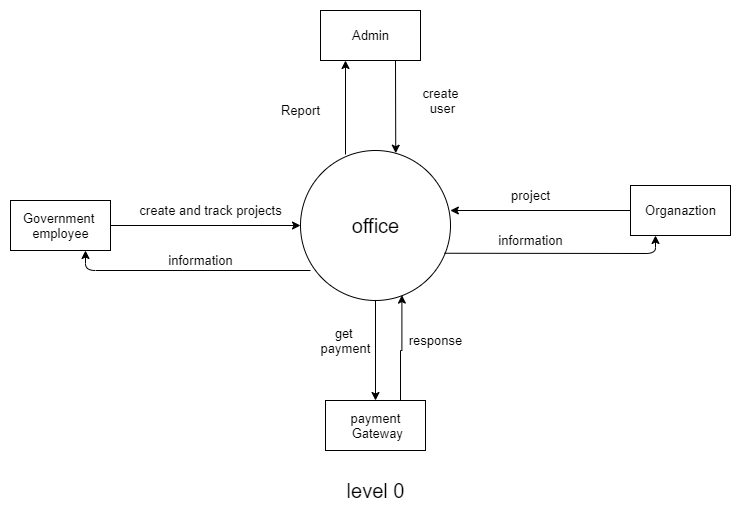

The diagram above was exported from draw.io. Its source (the exported page's mxGraphModel, read from the mxfile embedded in the PNG):
<mxGraphModel dx="1172" dy="589" grid="1" gridSize="10" guides="1" tooltips="1" connect="1" arrows="1" fold="1" page="1" pageScale="1" pageWidth="850" pageHeight="1100" math="0" shadow="0">
  <root>
    <mxCell id="0" />
    <mxCell id="1" parent="0" />
    <mxCell id="t1iHJpDomQX5FsQ4zhU9-3" value="" style="edgeStyle=orthogonalEdgeStyle;rounded=0;orthogonalLoop=1;jettySize=auto;html=1;" edge="1" parent="1" source="NtpuhwHVEMnTMEVILRPR-4" target="t1iHJpDomQX5FsQ4zhU9-1">
      <mxGeometry relative="1" as="geometry" />
    </mxCell>
    <mxCell id="NtpuhwHVEMnTMEVILRPR-4" value="&lt;font style=&quot;font-size: 20px&quot;&gt;office&lt;/font&gt;" style="shape=ellipse;html=1;dashed=0;whitespace=wrap;perimeter=ellipsePerimeter;" parent="1" vertex="1">
      <mxGeometry x="320" y="150" width="150" height="150" as="geometry" />
    </mxCell>
    <mxCell id="NtpuhwHVEMnTMEVILRPR-5" value="&lt;font style=&quot;font-size: 20px&quot;&gt;level 0&lt;/font&gt;" style="text;html=1;align=center;verticalAlign=middle;resizable=0;points=[];autosize=1;" parent="1" vertex="1">
      <mxGeometry x="360" y="480" width="70" height="20" as="geometry" />
    </mxCell>
    <mxCell id="NtpuhwHVEMnTMEVILRPR-6" value="Admin" style="html=1;dashed=0;whitespace=wrap;" parent="1" vertex="1">
      <mxGeometry x="340" y="10" width="100" height="50" as="geometry" />
    </mxCell>
    <mxCell id="NtpuhwHVEMnTMEVILRPR-7" value="Organaztion" style="html=1;dashed=0;whitespace=wrap;" parent="1" vertex="1">
      <mxGeometry x="650" y="185" width="100" height="50" as="geometry" />
    </mxCell>
    <mxCell id="NtpuhwHVEMnTMEVILRPR-9" value="" style="endArrow=classic;html=1;exitX=0.75;exitY=1;exitDx=0;exitDy=0;entryX=0.635;entryY=0.018;entryDx=0;entryDy=0;entryPerimeter=0;" parent="1" source="NtpuhwHVEMnTMEVILRPR-6" target="NtpuhwHVEMnTMEVILRPR-4" edge="1">
      <mxGeometry width="50" height="50" relative="1" as="geometry">
        <mxPoint x="280" y="260" as="sourcePoint" />
        <mxPoint x="417" y="150" as="targetPoint" />
      </mxGeometry>
    </mxCell>
    <mxCell id="NtpuhwHVEMnTMEVILRPR-10" value="" style="endArrow=classic;html=1;exitX=1;exitY=0.5;exitDx=0;exitDy=0;entryX=0;entryY=0.5;entryDx=0;entryDy=0;" parent="1" source="NtpuhwHVEMnTMEVILRPR-30" target="NtpuhwHVEMnTMEVILRPR-4" edge="1">
      <mxGeometry width="50" height="50" relative="1" as="geometry">
        <mxPoint x="210" y="345" as="sourcePoint" />
        <mxPoint x="330" y="210" as="targetPoint" />
      </mxGeometry>
    </mxCell>
    <mxCell id="NtpuhwHVEMnTMEVILRPR-11" value="" style="endArrow=classic;html=1;exitX=0;exitY=0.5;exitDx=0;exitDy=0;entryX=0.999;entryY=0.4;entryDx=0;entryDy=0;entryPerimeter=0;" parent="1" source="NtpuhwHVEMnTMEVILRPR-7" target="NtpuhwHVEMnTMEVILRPR-4" edge="1">
      <mxGeometry width="50" height="50" relative="1" as="geometry">
        <mxPoint x="280" y="260" as="sourcePoint" />
        <mxPoint x="481" y="205" as="targetPoint" />
        <Array as="points" />
      </mxGeometry>
    </mxCell>
    <mxCell id="NtpuhwHVEMnTMEVILRPR-14" value="project" style="text;html=1;align=center;verticalAlign=middle;resizable=0;points=[];autosize=1;" parent="1" vertex="1">
      <mxGeometry x="525" y="185" width="50" height="20" as="geometry" />
    </mxCell>
    <mxCell id="NtpuhwHVEMnTMEVILRPR-17" value="" style="endArrow=classic;html=1;entryX=0.25;entryY=1;entryDx=0;entryDy=0;" parent="1" target="NtpuhwHVEMnTMEVILRPR-6" edge="1">
      <mxGeometry width="50" height="50" relative="1" as="geometry">
        <mxPoint x="365" y="154" as="sourcePoint" />
        <mxPoint x="330" y="330" as="targetPoint" />
        <Array as="points" />
      </mxGeometry>
    </mxCell>
    <mxCell id="NtpuhwHVEMnTMEVILRPR-18" value="Report" style="text;html=1;align=center;verticalAlign=middle;resizable=0;points=[];autosize=1;" parent="1" vertex="1">
      <mxGeometry x="295" y="100" width="50" height="20" as="geometry" />
    </mxCell>
    <mxCell id="NtpuhwHVEMnTMEVILRPR-20" value="create&lt;br&gt;&amp;nbsp;user" style="text;html=1;align=center;verticalAlign=middle;resizable=0;points=[];autosize=1;" parent="1" vertex="1">
      <mxGeometry x="435" y="85" width="50" height="30" as="geometry" />
    </mxCell>
    <mxCell id="NtpuhwHVEMnTMEVILRPR-26" value="" style="endArrow=classic;html=1;exitX=0.96;exitY=0.685;exitDx=0;exitDy=0;exitPerimeter=0;entryX=0.25;entryY=1;entryDx=0;entryDy=0;" parent="1" source="NtpuhwHVEMnTMEVILRPR-4" target="NtpuhwHVEMnTMEVILRPR-7" edge="1">
      <mxGeometry width="50" height="50" relative="1" as="geometry">
        <mxPoint x="280" y="380" as="sourcePoint" />
        <mxPoint x="680" y="250" as="targetPoint" />
        <Array as="points">
          <mxPoint x="675" y="253" />
        </Array>
      </mxGeometry>
    </mxCell>
    <mxCell id="NtpuhwHVEMnTMEVILRPR-28" value="information" style="text;html=1;align=center;verticalAlign=middle;resizable=0;points=[];autosize=1;" parent="1" vertex="1">
      <mxGeometry x="510" y="230" width="80" height="20" as="geometry" />
    </mxCell>
    <mxCell id="NtpuhwHVEMnTMEVILRPR-30" value="Government &lt;br&gt;employee" style="html=1;dashed=0;whitespace=wrap;" parent="1" vertex="1">
      <mxGeometry x="30" y="200" width="100" height="50" as="geometry" />
    </mxCell>
    <mxCell id="NtpuhwHVEMnTMEVILRPR-31" value="create and track projects" style="text;html=1;align=center;verticalAlign=middle;resizable=0;points=[];autosize=1;" parent="1" vertex="1">
      <mxGeometry x="150" y="200" width="160" height="20" as="geometry" />
    </mxCell>
    <mxCell id="NtpuhwHVEMnTMEVILRPR-32" value="" style="endArrow=classic;html=1;entryX=0.75;entryY=1;entryDx=0;entryDy=0;" parent="1" target="NtpuhwHVEMnTMEVILRPR-30" edge="1">
      <mxGeometry width="50" height="50" relative="1" as="geometry">
        <mxPoint x="330" y="270" as="sourcePoint" />
        <mxPoint x="330" y="330" as="targetPoint" />
        <Array as="points">
          <mxPoint x="105" y="270" />
        </Array>
      </mxGeometry>
    </mxCell>
    <mxCell id="NtpuhwHVEMnTMEVILRPR-33" value="information" style="text;html=1;align=center;verticalAlign=middle;resizable=0;points=[];autosize=1;" parent="1" vertex="1">
      <mxGeometry x="180" y="250" width="80" height="20" as="geometry" />
    </mxCell>
    <mxCell id="t1iHJpDomQX5FsQ4zhU9-2" style="edgeStyle=orthogonalEdgeStyle;rounded=0;orthogonalLoop=1;jettySize=auto;html=1;exitX=0.75;exitY=0;exitDx=0;exitDy=0;entryX=0.676;entryY=0.964;entryDx=0;entryDy=0;entryPerimeter=0;" edge="1" parent="1" source="t1iHJpDomQX5FsQ4zhU9-1" target="NtpuhwHVEMnTMEVILRPR-4">
      <mxGeometry relative="1" as="geometry" />
    </mxCell>
    <mxCell id="t1iHJpDomQX5FsQ4zhU9-1" value="payment&lt;br&gt;&amp;nbsp;Gateway" style="html=1;dashed=0;whitespace=wrap;" vertex="1" parent="1">
      <mxGeometry x="345" y="400" width="100" height="50" as="geometry" />
    </mxCell>
    <mxCell id="t1iHJpDomQX5FsQ4zhU9-4" value="get &lt;br&gt;payment" style="text;html=1;align=center;verticalAlign=middle;resizable=0;points=[];autosize=1;" vertex="1" parent="1">
      <mxGeometry x="330" y="325" width="70" height="30" as="geometry" />
    </mxCell>
    <mxCell id="t1iHJpDomQX5FsQ4zhU9-5" value="response" style="text;html=1;align=center;verticalAlign=middle;resizable=0;points=[];autosize=1;" vertex="1" parent="1">
      <mxGeometry x="420" y="330" width="70" height="20" as="geometry" />
    </mxCell>
  </root>
</mxGraphModel>